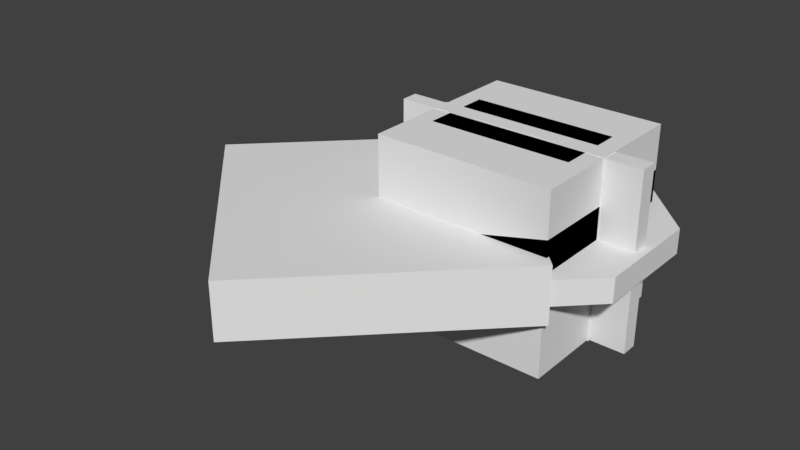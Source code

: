 # Source: architecture.blend  (saved by Blender 2.82.7; exported with 4.5.12 LTS)
import bpy
from mathutils import Matrix  # noqa: F401  (used for matrix-valued properties, if any)

bpy.ops.wm.read_factory_settings(use_empty=True)
scene = bpy.context.scene
scene.name = 'Scene'

# ---- collections
col_elements = bpy.data.collections.new('Elements'); scene.collection.children.link(col_elements)
col_utility = bpy.data.collections.new('Utility'); scene.collection.children.link(col_utility)
col_prototyping = bpy.data.collections.new('Prototyping'); scene.collection.children.link(col_prototyping)

# ---- images (referenced by path relative to the original .blend; pixels are not part of the script)
import os
ASSET_DIR = os.environ.get("B2B_ASSET_DIR", "")  # directory of the original .blend (textures are referenced by path, not embedded)
HERE = os.path.dirname(os.path.abspath(__file__))  # packed textures are extracted next to this script under _unpacked/

def load_image(name, relpath, width, height, colorspace="sRGB"):
    """Load a texture the original file referenced (path relative to the .blend, or extracted next to this script)."""
    p = next((c for c in (os.path.join(HERE, relpath), os.path.join(ASSET_DIR, relpath)) if relpath and os.path.exists(c)), "")
    if p:
        img = bpy.data.images.load(p, check_existing=True)
        img.name = name
    else:  # same state as the original file: an image datablock whose file is absent (Cycles renders it pink)
        img = bpy.data.images.new(name, width, height)
        img.source = "FILE"
        img.filepath = "//" + (relpath or name)
    img.colorspace_settings.name = colorspace
    return img
img_uv_checkers_png = load_image('uv-checkers.png', 'images/uv-checkers.png', 1024, 1024, 'sRGB')
img_uv_checkers_png_001 = load_image('uv-checkers.png.001', 'images/uv-checkers.png', 1024, 1024, 'sRGB')

# ---- materials (node trees are filled in below, after node groups)
mat_reference = bpy.data.materials.new('reference')
mat_reference.alpha_threshold = 0.0
mat_reference.roughness = 0.5
mat_reference_001 = bpy.data.materials.new('reference.001')
mat_reference_001.alpha_threshold = 0.0
mat_reference_001.roughness = 0.5

# ---- material node trees
mat_reference.use_nodes = True; mat_reference.node_tree.nodes.clear()
_N = mat_reference.node_tree.nodes; _L = mat_reference.node_tree.links
n0 = _N.new('ShaderNodeOutputMaterial'); n0.name = 'Material Output'; n0.location = (300, 300)
n1 = _N.new('ShaderNodeBsdfDiffuse'); n1.name = 'Diffuse BSDF'; n1.location = (10, 300)
n2 = _N.new('ShaderNodeTexImage'); n2.name = 'Image Texture'; n2.location = (517, 375)
n2.width = 140
n2.image = img_uv_checkers_png
_L.new(n1.outputs[0], n0.inputs[0])
n0.is_active_output = True
mat_reference_001.use_nodes = True; mat_reference_001.node_tree.nodes.clear()
_N = mat_reference_001.node_tree.nodes; _L = mat_reference_001.node_tree.links
n0 = _N.new('ShaderNodeOutputMaterial'); n0.name = 'Material Output'; n0.location = (300, 300)
n1 = _N.new('ShaderNodeBsdfDiffuse'); n1.name = 'Diffuse BSDF'; n1.location = (10, 300)
n2 = _N.new('ShaderNodeTexImage'); n2.name = 'Image Texture'; n2.location = (517, 375)
n2.width = 140
n2.image = img_uv_checkers_png_001
_L.new(n1.outputs[0], n0.inputs[0])
n0.is_active_output = True

# ---- world
world_world = bpy.data.worlds.new('World'); scene.world = world_world
world_world.color = (0.05088, 0.05088, 0.05088)
world_world.use_sun_shadow = False
world_world.sun_shadow_jitter_overblur = 0.0
world_world.cycles.sampling_method = 'MANUAL'

# ---- meshes
me_long_stair_step = bpy.data.meshes.new('long-stair-step')
me_long_stair_step.from_pydata([(2.537, -0.5, -0.4479), (2.537, -0.5, 0.4479), (-2.537, -0.5, -0.4479), (-2.537, -0.5, 0.4479), (2.537, 0.5, -0.4479), (2.537, 0.5, 0.4479), (-2.537, 0.5, -0.4479), (-2.537, 0.5, 0.4479)], [], [(0, 1, 3, 2), (2, 3, 7, 6), (6, 7, 5, 4), (4, 5, 1, 0), (2, 6, 4, 0), (7, 3, 1, 5)])
_uv = me_long_stair_step.uv_layers.new(name='UVMap')
_uv.uv.foreach_set('vector', [0.2504, -0.2422, 0.4994, -0.2422, 0.4994, 1.242, 0.2504, 1.242, 1.0, 0.7492, 0.751, 0.7492, 0.751, 0.2508, 1.0, 0.2508, 0.748, 1.242, 0.4991, 1.242, 0.4991, -0.2422, 0.748, -0.2422, 1.0, 0.7492, 0.751, 0.7492, 0.751, 0.2508, 1.0, 0.2508, 0.4962, -0.2441, 1.0, -0.2441, 1.0, 1.244, 0.4962, 1.244, 0.4962, 1.241, 1.0, 1.241, 1.0, -0.2412, 0.4962, -0.2412])
me_long_stair_step.materials.append(mat_reference)
me_long_stair_step.use_remesh_preserve_volume = False
me_long_stair_step.use_remesh_preserve_attributes = False
me_long_stair_step.use_mirror_vertex_groups = False
me_long_stair_step.update()
me_square_wall = bpy.data.meshes.new('square-wall')
me_square_wall.from_pydata([(4.985, 0.4836, 5.0), (4.985, -0.5018, 5.0), (4.985, 0.4573, -5.0), (4.985, -0.4908, -5.0), (-5.015, 0.4906, 5.0), (-5.015, -0.4777, 5.0), (-5.015, 0.4992, -5.0), (-5.015, -0.4862, -5.0)], [], [(0, 1, 3, 2), (7, 3, 1, 5), (6, 7, 5, 4), (2, 6, 4, 0), (7, 6, 2, 3), (1, 0, 4, 5)])
_uv = me_square_wall.uv_layers.new(name='UVMap')
_uv.uv.foreach_set('vector', [0.751, 0.0, 1.0, 0.0, 1.0, 1.0, 0.751, 1.0, 0.0, 0.0, 1.0, 0.0, 1.0, 1.0, 0.0, 1.0, 0.751, 0.0, 1.0, 0.0, 1.0, 1.0, 0.751, 1.0, 0.0, 0.0, 1.0, 0.0, 1.0, 1.0, 0.0, 1.0, 1.0, 1.0, 0.751, 1.0, 0.751, 0.0, 1.0, 0.0, 1.0, 1.0, 0.751, 1.0, 0.751, 0.0, 1.0, 0.0])
me_square_wall.materials.append(mat_reference)
me_square_wall.use_remesh_preserve_volume = False
me_square_wall.use_remesh_preserve_attributes = False
me_square_wall.use_mirror_vertex_groups = False
me_square_wall.update()
me_long_step = bpy.data.meshes.new('long-step')
me_long_step.from_pydata([(2.537, -1.0, -0.1788), (2.537, -1.0, 0.1788), (-2.537, -1.0, -0.1788), (-2.537, -1.0, 0.1788), (2.537, 1.0, -0.1788), (2.537, 1.0, 0.1788), (-2.537, 1.0, -0.1788), (-2.537, 1.0, 0.1788)], [], [(0, 1, 3, 2), (2, 3, 7, 6), (6, 7, 5, 4), (4, 5, 1, 0), (2, 6, 4, 0), (7, 3, 1, 5)])
_uv = me_long_step.uv_layers.new(name='UVMap')
_uv.uv.foreach_set('vector', [0.751, 0.0, 1.0, 0.0, 1.0, 1.0, 0.751, 1.0, 0.751, 0.2508, 1.0, 0.2508, 1.0, 0.7492, 0.751, 0.7492, 0.751, 0.0, 1.0, 0.0, 1.0, 1.0, 0.751, 1.0, 0.751, 0.2508, 1.0, 0.2508, 1.0, 0.7492, 0.751, 0.7492, 0.4962, 0.0, 1.0, 0.0, 1.0, 1.0, 0.4962, 1.0, 0.4962, 0.0, 1.0, 0.0, 1.0, 1.0, 0.4962, 1.0])
me_long_step.materials.append(mat_reference)
me_long_step.use_remesh_preserve_volume = False
me_long_step.use_remesh_preserve_attributes = False
me_long_step.use_mirror_vertex_groups = False
me_long_step.update()
me_floor_square = bpy.data.meshes.new('floor-square')
me_floor_square.from_pydata([(-5.0, -5.0, -1.0), (-5.0, -5.0, 5.96e-08), (-5.0, 5.0, -1.0), (-5.0, 5.0, 5.96e-08), (5.0, -5.0, -1.0), (5.0, -5.0, 5.96e-08), (5.0, 5.0, -1.0), (5.0, 5.0, 5.96e-08)], [], [(0, 1, 3, 2), (2, 3, 7, 6), (6, 7, 5, 4), (4, 5, 1, 0), (2, 6, 4, 0), (7, 3, 1, 5)])
_uv = me_floor_square.uv_layers.new(name='UVMap')
_uv.uv.foreach_set('vector', [0.751, 0.0, 1.0, 0.0, 1.0, 1.0, 0.751, 1.0, 0.751, 0.0, 1.0, 0.0, 1.0, 1.0, 0.751, 1.0, 0.751, 0.0, 1.0, 0.0, 1.0, 1.0, 0.751, 1.0, 0.751, 0.0, 1.0, 0.0, 1.0, 1.0, 0.751, 1.0, 0.0, 0.0, 1.0, 0.0, 1.0, 1.0, 0.0, 1.0, 0.0, 0.0, 1.0, 0.0, 1.0, 1.0, 0.0, 1.0])
me_floor_square.materials.append(mat_reference)
me_floor_square.use_remesh_preserve_volume = False
me_floor_square.use_remesh_preserve_attributes = False
me_floor_square.use_mirror_vertex_groups = False
me_floor_square.update()
me_half_circle_floor = bpy.data.meshes.new('half-circle-floor')
me_half_circle_floor.from_pydata([(3.124, 7.542, -0.6953), (3.124, 7.542, 0.7012), (7.542, 3.124, -0.6953), (7.542, 3.124, 0.7012), (7.542, -3.124, -0.6953), (7.542, -3.124, 0.7012), (3.124, -7.542, -0.6953), (3.124, -7.542, 0.7012), (0.0, 7.542, -0.6953), (0.0, 7.542, 0.7012), (-0.01715, -7.542, -0.6953), (-0.01715, -7.542, 0.7012)], [], [(8, 9, 1, 0), (0, 1, 3, 2), (2, 3, 5, 4), (4, 5, 7, 6), (6, 7, 11, 10), (11, 9, 8, 10), (11, 7, 5, 9), (10, 8, 4, 6), (8, 0, 2, 4), (5, 3, 1, 9)])
_uv = me_half_circle_floor.uv_layers.new(name='UVMap')
_uv.uv.foreach_set('vector', [0.5, 0.7448, 0.5, 1.009, 9.453e-05, 1.009, 9.453e-05, 0.7448, 0.9999, 0.7448, 0.9999, 1.009, 9.453e-05, 1.009, 9.471e-05, 0.7448, 0.9999, 0.7448, 0.9999, 1.009, 9.453e-05, 1.009, 9.459e-05, 0.7448, 0.9999, 0.7448, 0.9999, 1.009, 9.453e-05, 1.009, 9.471e-05, 0.7448, 0.9999, 0.7448, 0.9999, 1.009, 0.5, 1.009, 0.5, 0.7448, -4.053e-06, 0.502, 0.9999, 0.5013, 1.0, 0.5939, 6.521e-05, 0.5946, 0.0001, 0.5, 0.0001001, 0.2929, 0.2929, 9.998e-05, 0.9999, 0.5, 0.0001, 0.5, 0.9999, 0.5, 0.2929, 0.9999, 9.998e-05, 0.7071, 0.9999, 0.5, 0.9999, 0.7071, 0.7071, 0.9999, 0.2929, 0.9999, 0.2929, 9.998e-05, 0.7071, 0.0001001, 0.9999, 0.2929, 0.9999, 0.5])
me_half_circle_floor.materials.append(mat_reference)
me_half_circle_floor.use_remesh_preserve_volume = False
me_half_circle_floor.use_remesh_preserve_attributes = False
me_half_circle_floor.use_mirror_vertex_groups = False
me_half_circle_floor.update()
me_filler_column = bpy.data.meshes.new('filler-column')
me_filler_column.from_pydata([(2.425e-08, 0.9551, -2.054), (2.425e-08, 0.9551, 2.054), (0.3655, 0.8824, -2.054), (0.3655, 0.8824, 2.054), (0.6754, 0.6754, -2.054), (0.6754, 0.6754, 2.054), (0.8824, 0.3655, -2.054), (0.8824, 0.3655, 2.054), (0.9551, -5.047e-08, -2.054), (0.9551, -5.047e-08, 2.054), (0.8824, -0.3655, -2.054), (0.8824, -0.3655, 2.054), (0.6754, -0.6754, -2.054), (0.6754, -0.6754, 2.054), (0.3655, -0.8824, -2.054), (0.3655, -0.8824, 2.054), (1.685e-07, -0.9551, -2.054), (1.685e-07, -0.9551, 2.054), (-0.3655, -0.8824, -2.054), (-0.3655, -0.8824, 2.054), (-0.6754, -0.6754, -2.054), (-0.6754, -0.6754, 2.054), (-0.8824, -0.3655, -2.054), (-0.8824, -0.3655, 2.054), (-0.9551, 2.673e-09, -2.054), (-0.9551, 2.673e-09, 2.054), (-0.8824, 0.3655, -2.054), (-0.8824, 0.3655, 2.054), (-0.6754, 0.6754, -2.054), (-0.6754, 0.6754, 2.054), (-0.3655, 0.8824, -2.054), (-0.3655, 0.8824, 2.054)], [], [(0, 1, 3, 2), (2, 3, 5, 4), (4, 5, 7, 6), (6, 7, 9, 8), (8, 9, 11, 10), (10, 11, 13, 12), (12, 13, 15, 14), (14, 15, 17, 16), (16, 17, 19, 18), (18, 19, 21, 20), (20, 21, 23, 22), (22, 23, 25, 24), (24, 25, 27, 26), (26, 27, 29, 28), (21, 13, 5), (28, 29, 31, 30), (30, 31, 1, 0), (30, 6, 14), (5, 3, 29), (3, 1, 29), (1, 31, 29), (29, 27, 25), (25, 23, 21), (21, 19, 13), (19, 17, 13), (17, 15, 13), (13, 11, 9), (9, 7, 5), (29, 25, 5), (25, 21, 5), (13, 9, 5), (30, 0, 2), (2, 4, 30), (4, 6, 30), (6, 8, 14), (8, 10, 14), (10, 12, 14), (14, 16, 18), (18, 20, 22), (22, 24, 26), (26, 28, 22), (28, 30, 22), (14, 18, 30), (18, 22, 30)])
_uv = me_filler_column.uv_layers.new(name='UVMap')
_uv.uv.foreach_set('vector', [2.002, 0.25, 2.002, 1.25, 1.877, 1.25, 1.877, 0.25, 1.877, 0.25, 1.877, 1.25, 1.752, 1.25, 1.752, 0.25, 1.752, 0.25, 1.752, 1.25, 1.627, 1.25, 1.627, 0.25, 1.627, 0.25, 1.627, 1.25, 1.502, 1.25, 1.502, 0.25, 1.502, 0.25, 1.502, 1.25, 1.377, 1.25, 1.377, 0.25, 1.377, 0.25, 1.377, 1.25, 1.252, 1.25, 1.252, 0.25, 1.252, 0.25, 1.252, 1.25, 1.127, 1.25, 1.127, 0.25, 1.127, 0.25, 1.127, 1.25, 1.002, 1.25, 1.002, 0.25, 1.002, 0.25, 1.002, 1.25, 0.8766, 1.25, 0.8766, 0.25, 0.8766, 0.25, 0.8766, 1.25, 0.7516, 1.25, 0.7516, 0.25, 0.7516, 0.25, 0.7516, 1.25, 0.6266, 1.25, 0.6266, 0.25, 0.6266, 0.25, 0.6266, 1.25, 0.5016, 1.25, 0.5016, 0.25, 0.5016, 0.25, 0.5016, 1.25, 0.3766, 1.25, 0.3766, 0.25, 0.3766, 0.25, 0.3766, 1.25, 0.2516, 1.25, 0.2516, 0.25, 0.08029, 0.08029, 0.4197, 0.08029, 0.4197, 0.4197, 0.2516, 0.25, 0.2516, 1.25, 0.1266, 1.25, 0.1266, 0.25, 0.1266, 0.25, 0.1266, 1.25, 0.001619, 1.25, 0.001619, 0.25, 0.6582, 0.4717, 0.9717, 0.3418, 0.8418, 0.02827, 0.4197, 0.4197, 0.3418, 0.4717, 0.08029, 0.4197, 0.3418, 0.4717, 0.25, 0.49, 0.08029, 0.4197, 0.25, 0.49, 0.1582, 0.4717, 0.08029, 0.4197, 0.08029, 0.4197, 0.02827, 0.3418, 0.01, 0.25, 0.01, 0.25, 0.02827, 0.1582, 0.08029, 0.08029, 0.08029, 0.08029, 0.1582, 0.02827, 0.4197, 0.08029, 0.1582, 0.02827, 0.25, 0.01, 0.4197, 0.08029, 0.25, 0.01, 0.3418, 0.02827, 0.4197, 0.08029, 0.4197, 0.08029, 0.4717, 0.1582, 0.49, 0.25, 0.49, 0.25, 0.4717, 0.3418, 0.4197, 0.4197, 0.08029, 0.4197, 0.01, 0.25, 0.4197, 0.4197, 0.01, 0.25, 0.08029, 0.08029, 0.4197, 0.4197, 0.4197, 0.08029, 0.49, 0.25, 0.4197, 0.4197, 0.6582, 0.4717, 0.75, 0.49, 0.8418, 0.4717, 0.8418, 0.4717, 0.9197, 0.4197, 0.6582, 0.4717, 0.9197, 0.4197, 0.9717, 0.3418, 0.6582, 0.4717, 0.9717, 0.3418, 0.99, 0.25, 0.8418, 0.02827, 0.99, 0.25, 0.9717, 0.1582, 0.8418, 0.02827, 0.9717, 0.1582, 0.9197, 0.08029, 0.8418, 0.02827, 0.8418, 0.02827, 0.75, 0.01, 0.6582, 0.02827, 0.6582, 0.02827, 0.5803, 0.08029, 0.5283, 0.1582, 0.5283, 0.1582, 0.51, 0.25, 0.5283, 0.3418, 0.5283, 0.3418, 0.5803, 0.4197, 0.5283, 0.1582, 0.5803, 0.4197, 0.6582, 0.4717, 0.5283, 0.1582, 0.8418, 0.02827, 0.6582, 0.02827, 0.6582, 0.4717, 0.6582, 0.02827, 0.5283, 0.1582, 0.6582, 0.4717])
me_filler_column.materials.append(mat_reference)
me_filler_column.use_remesh_preserve_volume = False
me_filler_column.use_remesh_preserve_attributes = False
me_filler_column.use_mirror_vertex_groups = False
me_filler_column.update()
me_circle_floor = bpy.data.meshes.new('circle-floor')
me_circle_floor.from_pydata([(2.071, 5.0, -0.4979), (2.071, 5.0, 0.5021), (5.0, 2.071, -0.4979), (5.0, 2.071, 0.5021), (5.0, -2.071, -0.4979), (5.0, -2.071, 0.5021), (2.071, -5.0, -0.4979), (2.071, -5.0, 0.5021), (-2.071, -5.0, -0.4979), (-2.071, -5.0, 0.5021), (-5.0, -2.071, -0.4979), (-5.0, -2.071, 0.5021), (-5.0, 2.071, -0.4979), (-5.0, 2.071, 0.5021), (-2.071, 5.0, -0.4979), (-2.071, 5.0, 0.5021)], [], [(0, 1, 3, 2), (2, 3, 5, 4), (4, 5, 7, 6), (6, 7, 9, 8), (8, 9, 11, 10), (10, 11, 13, 12), (13, 9, 5), (12, 13, 15, 14), (14, 15, 1, 0), (10, 12, 14), (5, 3, 13), (3, 1, 13), (1, 15, 13), (13, 11, 9), (9, 7, 5), (14, 0, 2), (2, 4, 14), (4, 6, 14), (6, 8, 14), (8, 10, 14)])
_uv = me_circle_floor.uv_layers.new(name='UVMap')
_uv.uv.foreach_set('vector', [0.9999, 0.7448, 0.9999, 1.009, 9.459e-05, 1.009, 9.471e-05, 0.7448, 0.9999, 0.7448, 0.9999, 1.009, 9.453e-05, 1.009, 9.453e-05, 0.7448, 0.9999, 0.7448, 0.9999, 1.009, 9.453e-05, 1.009, 9.471e-05, 0.7448, 0.9999, 0.7448, 0.9999, 1.009, 9.453e-05, 1.009, 9.459e-05, 0.7448, 0.9999, 0.7448, 0.9999, 1.009, 9.453e-05, 1.009, 9.471e-05, 0.7448, 0.9999, 0.7448, 0.9999, 1.009, 9.453e-05, 1.009, 9.465e-05, 0.7448, 9.998e-05, 0.7071, 0.2929, 9.998e-05, 0.9999, 0.2929, 0.9999, 0.7448, 0.9999, 1.009, 9.459e-05, 1.009, 9.465e-05, 0.7448, 0.9999, 0.7448, 0.9999, 1.009, 9.465e-05, 1.009, 9.471e-05, 0.7448, 9.998e-05, 0.7071, 0.0001001, 0.2929, 0.2929, 9.998e-05, 0.9999, 0.2929, 0.9999, 0.7071, 9.998e-05, 0.7071, 0.9999, 0.7071, 0.7071, 0.9999, 9.998e-05, 0.7071, 0.7071, 0.9999, 0.2929, 0.9999, 9.998e-05, 0.7071, 9.998e-05, 0.7071, 0.0001001, 0.2929, 0.2929, 9.998e-05, 0.2929, 9.998e-05, 0.7071, 0.0001001, 0.9999, 0.2929, 0.2929, 9.998e-05, 0.7071, 0.0001001, 0.9999, 0.2929, 0.9999, 0.2929, 0.9999, 0.7071, 0.2929, 9.998e-05, 0.9999, 0.7071, 0.7071, 0.9999, 0.2929, 9.998e-05, 0.7071, 0.9999, 0.2929, 0.9999, 0.2929, 9.998e-05, 0.2929, 0.9999, 9.998e-05, 0.7071, 0.2929, 9.998e-05])
me_circle_floor.materials.append(mat_reference_001)
me_circle_floor.use_remesh_preserve_volume = False
me_circle_floor.use_remesh_preserve_attributes = False
me_circle_floor.use_mirror_vertex_groups = False
me_circle_floor.update()
me_curving_stair_step = bpy.data.meshes.new('curving-stair-step')
me_curving_stair_step.from_pydata([(-2.062, 0.2385, -0.2418), (-2.062, 0.2385, 0.2418), (2.062, 0.974, -0.2418), (2.062, 0.974, 0.2418), (-2.062, -0.2385, -0.2418), (-2.062, -0.2385, 0.2418), (2.062, -0.974, -0.2418), (2.062, -0.974, 0.2418), (2.062, 3.576e-07, -0.2418), (2.062, 2.98e-07, 0.2418), (-2.062, -2.533e-07, -0.2418), (-2.062, -2.533e-07, 0.2418), (2.438, 3.576e-07, -0.2418), (2.438, 2.98e-07, 0.2418)], [], [(0, 1, 3, 2), (6, 7, 5, 4), (10, 11, 1, 0), (8, 6, 4, 10), (9, 3, 1, 11), (7, 9, 11, 5), (2, 8, 10, 0), (4, 5, 11, 10), (9, 7, 13), (12, 13, 7, 6), (2, 3, 13, 12), (6, 8, 12), (8, 2, 12), (3, 9, 13)])
_uv = me_curving_stair_step.uv_layers.new(name='UVMap')
_uv.uv.foreach_set('vector', [0.2504, -0.2422, 0.4994, -0.2422, 0.4994, 1.242, 0.2504, 1.242, 0.748, 1.242, 0.4991, 1.242, 0.4991, -0.2422, 0.748, -0.2422, 1.0, 0.5, 0.751, 0.5, 0.751, 0.2508, 1.0, 0.2508, 0.9999, 0.192, 0.9999, 0.3839, 6.195e-05, 0.239, 6.195e-05, 0.192, 0.9999, 0.192, 0.9999, 0.3839, 6.195e-05, 0.239, 6.195e-05, 0.192, 0.9999, 6.195e-05, 0.9999, 0.192, 6.195e-05, 0.192, 6.195e-05, 0.145, 0.9999, 6.195e-05, 0.9999, 0.192, 6.195e-05, 0.192, 6.195e-05, 0.145, 1.0, 0.7492, 0.751, 0.7492, 0.751, 0.5, 1.0, 0.5, 1.006, 0.2448, 1.004, 0.006034, 1.167, 0.2434, 1.0, 0.5, 0.751, 0.5, 0.751, 0.2508, 1.0, 0.2508, 1.0, 0.7492, 0.751, 0.7492, 0.751, 0.5, 1.0, 0.5, 1.004, 0.3936, 1.004, 0.1889, 1.142, 0.1889, 1.006, 0.2069, 1.006, 0.01152, 1.138, 0.2069, 1.005, 0.4146, 1.005, 0.1758, 1.166, 0.1756])
me_curving_stair_step.materials.append(mat_reference)
me_curving_stair_step.use_remesh_preserve_volume = False
me_curving_stair_step.use_remesh_preserve_attributes = False
me_curving_stair_step.use_mirror_vertex_groups = False
me_curving_stair_step.update()
me_half_square_floor = bpy.data.meshes.new('half-square-floor')
me_half_square_floor.from_pydata([(0.0, -5.0, -0.5005), (0.0, -5.0, 0.5005), (0.0, 5.0, -0.5005), (0.0, 5.0, 0.5005), (5.0, -5.0, -0.5005), (5.0, -5.0, 0.5005), (5.0, 5.0, -0.5005), (5.0, 5.0, 0.5005)], [], [(0, 1, 3, 2), (2, 3, 7, 6), (6, 7, 5, 4), (2, 6, 4, 0), (4, 5, 1, 0), (7, 3, 1, 5)])
_uv = me_half_square_floor.uv_layers.new(name='UVMap')
_uv.uv.foreach_set('vector', [0.751, 0.0, 1.0, 0.0, 1.0, 1.0, 0.751, 1.0, 0.751, 0.5, 1.0, 0.5, 1.0, 1.0, 0.751, 1.0, 0.751, 0.0, 1.0, 0.0, 1.0, 1.0, 0.751, 1.0, 0.5, 0.0, 1.0, 0.0, 1.0, 1.0, 0.5, 1.0, 0.751, 0.0, 1.0, 0.0, 1.0, 0.5, 0.751, 0.5, 0.0, 0.0, 0.5, 0.0, 0.5, 1.0, 0.0, 1.0])
me_half_square_floor.materials.append(mat_reference)
me_half_square_floor.use_remesh_preserve_volume = False
me_half_square_floor.use_remesh_preserve_attributes = False
me_half_square_floor.use_mirror_vertex_groups = False
me_half_square_floor.update()
me_square_wall_doorway = bpy.data.meshes.new('square-wall-doorway')
me_square_wall_doorway.from_pydata([(4.98, 0.4831, 4.995), (4.98, -0.5013, 4.995), (4.98, 0.4569, -4.995), (4.98, -0.4903, -4.995), (-5.01, 0.4901, 4.995), (-5.01, -0.4772, 4.995), (-5.01, 0.4987, -4.995), (-5.01, -0.4858, -4.995)], [], [(0, 1, 3, 2), (7, 3, 1, 5), (6, 7, 5, 4), (2, 6, 4, 0), (7, 6, 2, 3), (1, 0, 4, 5)])
_uv = me_square_wall_doorway.uv_layers.new(name='UVMap')
_uv.uv.foreach_set('vector', [0.751, 0.0, 1.0, 0.0, 1.0, 1.0, 0.751, 1.0, 0.0, 0.0, 1.0, 0.0, 1.0, 1.0, 0.0, 1.0, 0.751, 0.0, 1.0, 0.0, 1.0, 1.0, 0.751, 1.0, 0.0, 0.0, 1.0, 0.0, 1.0, 1.0, 0.0, 1.0, 1.0, 1.0, 0.751, 1.0, 0.751, 0.0, 1.0, 0.0, 1.0, 1.0, 0.751, 1.0, 0.751, 0.0, 1.0, 0.0])
me_square_wall_doorway.materials.append(mat_reference)
me_square_wall_doorway.use_remesh_preserve_volume = False
me_square_wall_doorway.use_remesh_preserve_attributes = False
me_square_wall_doorway.use_mirror_vertex_groups = False
me_square_wall_doorway.update()
me_cube = bpy.data.meshes.new('Cube')
me_cube.from_pydata([(-1.0, -1.0, -1.0), (-1.0, -1.0, 1.0), (-1.0, 1.0, -1.0), (-1.0, 1.0, 1.0), (1.0, -1.0, -1.0), (1.0, -1.0, 1.0), (1.0, 1.0, -1.0), (1.0, 1.0, 1.0)], [], [(0, 1, 3, 2), (2, 3, 7, 6), (6, 7, 5, 4), (4, 5, 1, 0), (2, 6, 4, 0), (7, 3, 1, 5)])
_uv = me_cube.uv_layers.new(name='UVMap')
_uv.uv.foreach_set('vector', [0.375, 0.0, 0.625, 0.0, 0.625, 0.25, 0.375, 0.25, 0.375, 0.25, 0.625, 0.25, 0.625, 0.5, 0.375, 0.5, 0.375, 0.5, 0.625, 0.5, 0.625, 0.75, 0.375, 0.75, 0.375, 0.75, 0.625, 0.75, 0.625, 1.0, 0.375, 1.0, 0.125, 0.5, 0.375, 0.5, 0.375, 0.75, 0.125, 0.75, 0.625, 0.5, 0.875, 0.5, 0.875, 0.75, 0.625, 0.75])
me_cube.use_remesh_preserve_volume = False
me_cube.use_remesh_preserve_attributes = False
me_cube.use_mirror_vertex_groups = False
me_cube.update()
me_cube_001 = bpy.data.meshes.new('Cube.001')
me_cube_001.from_pydata([(-1.641, -0.5312, -5.054), (-1.641, -0.5312, 5.054), (-1.641, 0.5312, -5.054), (-1.641, 0.5312, 5.054), (1.641, -0.5312, -5.054), (1.641, -0.5312, 5.054), (1.641, 0.5312, -5.054), (1.641, 0.5312, 5.054)], [], [(0, 1, 3, 2), (2, 3, 7, 6), (6, 7, 5, 4), (4, 5, 1, 0), (2, 6, 4, 0), (7, 3, 1, 5)])
_uv = me_cube_001.uv_layers.new(name='UVMap')
_uv.uv.foreach_set('vector', [0.375, 0.0, 0.625, 0.0, 0.625, 0.25, 0.375, 0.25, 0.375, 0.25, 0.625, 0.25, 0.625, 0.5, 0.375, 0.5, 0.375, 0.5, 0.625, 0.5, 0.625, 0.75, 0.375, 0.75, 0.375, 0.75, 0.625, 0.75, 0.625, 1.0, 0.375, 1.0, 0.125, 0.5, 0.375, 0.5, 0.375, 0.75, 0.125, 0.75, 0.625, 0.5, 0.875, 0.5, 0.875, 0.75, 0.625, 0.75])
me_cube_001.use_remesh_preserve_volume = False
me_cube_001.use_remesh_preserve_attributes = False
me_cube_001.use_mirror_vertex_groups = False
me_cube_001.update()
me_cube_002 = bpy.data.meshes.new('Cube.002')
me_cube_002.from_pydata([(-1.602, -0.5312, -5.054), (-1.602, -0.5312, 5.054), (-1.602, 0.5312, -5.054), (-1.602, 0.5312, 5.054), (1.602, -0.5312, -5.054), (1.602, -0.5312, 5.054), (1.602, 0.5312, -5.054), (1.602, 0.5312, 5.054)], [], [(0, 1, 3, 2), (2, 3, 7, 6), (6, 7, 5, 4), (4, 5, 1, 0), (2, 6, 4, 0), (7, 3, 1, 5)])
_uv = me_cube_002.uv_layers.new(name='UVMap')
_uv.uv.foreach_set('vector', [0.375, 0.0, 0.625, 0.0, 0.625, 0.25, 0.375, 0.25, 0.375, 0.25, 0.625, 0.25, 0.625, 0.5, 0.375, 0.5, 0.375, 0.5, 0.625, 0.5, 0.625, 0.75, 0.375, 0.75, 0.375, 0.75, 0.625, 0.75, 0.625, 1.0, 0.375, 1.0, 0.125, 0.5, 0.375, 0.5, 0.375, 0.75, 0.125, 0.75, 0.625, 0.5, 0.875, 0.5, 0.875, 0.75, 0.625, 0.75])
me_cube_002.use_remesh_preserve_volume = False
me_cube_002.use_remesh_preserve_attributes = False
me_cube_002.use_mirror_vertex_groups = False
me_cube_002.update()
me_cube_003 = bpy.data.meshes.new('Cube.003')
me_cube_003.from_pydata([(-1.788, -0.5312, -0.5352), (-1.788, -0.5312, 5.054), (-1.788, 0.5312, -0.5352), (-1.788, 0.5312, 5.054), (1.788, -0.5312, -0.5352), (1.788, -0.5312, 5.054), (1.788, 0.5312, -0.5352), (1.788, 0.5312, 5.054)], [], [(0, 1, 3, 2), (2, 3, 7, 6), (6, 7, 5, 4), (4, 5, 1, 0), (2, 6, 4, 0), (7, 3, 1, 5)])
_uv = me_cube_003.uv_layers.new(name='UVMap')
_uv.uv.foreach_set('vector', [0.375, 0.0, 0.625, 0.0, 0.625, 0.25, 0.375, 0.25, 0.375, 0.25, 0.625, 0.25, 0.625, 0.5, 0.375, 0.5, 0.375, 0.5, 0.625, 0.5, 0.625, 0.75, 0.375, 0.75, 0.375, 0.75, 0.625, 0.75, 0.625, 1.0, 0.375, 1.0, 0.125, 0.5, 0.375, 0.5, 0.375, 0.75, 0.125, 0.75, 0.625, 0.5, 0.875, 0.5, 0.875, 0.75, 0.625, 0.75])
me_cube_003.use_remesh_preserve_volume = False
me_cube_003.use_remesh_preserve_attributes = False
me_cube_003.use_mirror_vertex_groups = False
me_cube_003.update()
me_square_wall_window = bpy.data.meshes.new('square-wall-window')
me_square_wall_window.from_pydata([(4.985, 0.4836, 5.0), (4.985, -0.5018, 5.0), (4.985, 0.4573, -5.0), (4.985, -0.4908, -5.0), (-5.015, 0.4906, 5.0), (-5.015, -0.4777, 5.0), (-5.015, 0.4992, -5.0), (-5.015, -0.4862, -5.0)], [], [(0, 1, 3, 2), (7, 3, 1, 5), (6, 7, 5, 4), (2, 6, 4, 0), (7, 6, 2, 3), (1, 0, 4, 5)])
_uv = me_square_wall_window.uv_layers.new(name='UVMap')
_uv.uv.foreach_set('vector', [0.751, 0.0, 1.0, 0.0, 1.0, 1.0, 0.751, 1.0, 0.0, 0.0, 1.0, 0.0, 1.0, 1.0, 0.0, 1.0, 0.751, 0.0, 1.0, 0.0, 1.0, 1.0, 0.751, 1.0, 0.0, 0.0, 1.0, 0.0, 1.0, 1.0, 0.0, 1.0, 1.0, 1.0, 0.751, 1.0, 0.751, 0.0, 1.0, 0.0, 1.0, 1.0, 0.751, 1.0, 0.751, 0.0, 1.0, 0.0])
me_square_wall_window.materials.append(mat_reference)
me_square_wall_window.use_remesh_preserve_volume = False
me_square_wall_window.use_remesh_preserve_attributes = False
me_square_wall_window.use_mirror_vertex_groups = False
me_square_wall_window.update()
me_cube_004 = bpy.data.meshes.new('Cube.004')
me_cube_004.from_pydata([(-0.6546, -1.0, -1.156), (-0.6137, -1.0, 0.5333), (-0.6546, 1.0, -1.156), (-0.6137, 1.0, 0.5333), (0.6644, -1.0, -1.328), (0.3646, -1.0, 0.9672), (0.6644, 1.0, -1.328), (0.3646, 1.0, 0.9672)], [], [(0, 1, 3, 2), (2, 3, 7, 6), (6, 7, 5, 4), (4, 5, 1, 0), (2, 6, 4, 0), (7, 3, 1, 5)])
_uv = me_cube_004.uv_layers.new(name='UVMap')
_uv.uv.foreach_set('vector', [0.375, 0.0, 0.625, 0.0, 0.625, 0.25, 0.375, 0.25, 0.375, 0.25, 0.625, 0.25, 0.625, 0.5, 0.375, 0.5, 0.375, 0.5, 0.625, 0.5, 0.625, 0.75, 0.375, 0.75, 0.375, 0.75, 0.625, 0.75, 0.625, 1.0, 0.375, 1.0, 0.125, 0.5, 0.375, 0.5, 0.375, 0.75, 0.125, 0.75, 0.625, 0.5, 0.875, 0.5, 0.875, 0.75, 0.625, 0.75])
me_cube_004.use_remesh_preserve_volume = False
me_cube_004.use_remesh_preserve_attributes = False
me_cube_004.use_mirror_vertex_groups = False
me_cube_004.update()
me_diagonal_wall = bpy.data.meshes.new('diagonal-wall')
me_diagonal_wall.from_pydata([(7.079, 0.4836, 5.0), (7.079, -0.5018, 5.0), (7.079, 0.4573, -5.0), (7.079, -0.4908, -5.0), (-7.121, 0.4906, 5.0), (-7.121, -0.4777, 5.0), (-7.121, 0.4992, -5.0), (-7.121, -0.4862, -5.0)], [], [(0, 1, 3, 2), (7, 3, 1, 5), (6, 7, 5, 4), (2, 6, 4, 0), (7, 6, 2, 3), (1, 0, 4, 5)])
_uv = me_diagonal_wall.uv_layers.new(name='UVMap')
_uv.uv.foreach_set('vector', [0.751, 0.0, 1.0, 0.0, 1.0, 1.0, 0.751, 1.0, 0.0, 0.0, 1.0, 0.0, 1.0, 1.0, 0.0, 1.0, 0.751, 0.0, 1.0, 0.0, 1.0, 1.0, 0.751, 1.0, 0.0, 0.0, 1.0, 0.0, 1.0, 1.0, 0.0, 1.0, 1.0, 1.0, 0.751, 1.0, 0.751, 0.0, 1.0, 0.0, 1.0, 1.0, 0.751, 1.0, 0.751, 0.0, 1.0, 0.0])
me_diagonal_wall.materials.append(mat_reference)
me_diagonal_wall.use_remesh_preserve_volume = False
me_diagonal_wall.use_remesh_preserve_attributes = False
me_diagonal_wall.use_mirror_vertex_groups = False
me_diagonal_wall.update()
me_quarter_slope_old = bpy.data.meshes.new('quarter-slope-old')
me_quarter_slope_old.from_pydata([(-5.295, 5.0, -0.5), (-5.037, 5.0, 0.5), (5.037, 5.0, -0.5), (5.295, 5.0, 0.5), (-5.295, -5.0, -0.5), (-5.037, -5.0, 0.5), (5.037, -5.0, -0.5), (5.295, -5.0, 0.5)], [], [(0, 1, 3, 2), (2, 3, 7, 6), (6, 7, 5, 4), (4, 5, 1, 0), (2, 6, 4, 0), (7, 3, 1, 5)])
_uv = me_quarter_slope_old.uv_layers.new(name='UVMap')
_uv.uv.foreach_set('vector', [0.751, 0.0, 1.0, 0.0, 1.0, 1.0, 0.751, 1.0, 0.751, 0.0, 1.0, 0.0, 1.0, 1.0, 0.751, 1.0, 0.751, 0.0, 1.0, 0.0, 1.0, 1.0, 0.751, 1.0, 0.751, 0.0, 1.0, 0.0, 1.0, 1.0, 0.751, 1.0, 0.0, 0.0, 1.0, 0.0, 1.0, 1.0, 0.0, 1.0, 0.0, 0.0, 1.0, 0.0, 1.0, 1.0, 0.0, 1.0])
me_quarter_slope_old.materials.append(mat_reference)
me_quarter_slope_old.use_remesh_preserve_volume = False
me_quarter_slope_old.use_remesh_preserve_attributes = False
me_quarter_slope_old.use_mirror_vertex_groups = False
me_quarter_slope_old.update()
me_square_wall_half_height = bpy.data.meshes.new('square-wall-half-height')
me_square_wall_half_height.from_pydata([(-5.015, -0.482, 9.537e-07), (-5.015, 0.4949, 4.768e-07), (4.985, 0.4573, -5.0), (4.985, -0.4908, -5.0), (4.985, -0.4963, -4.768e-07), (4.985, 0.4705, -4.768e-07), (-5.015, 0.4992, -5.0), (-5.015, -0.4862, -5.0)], [], [(5, 4, 3, 2), (7, 6, 2, 3), (1, 0, 4, 5), (2, 6, 1, 5), (6, 7, 0, 1), (7, 3, 4, 0)])
_uv = me_square_wall_half_height.uv_layers.new(name='UVMap')
_uv.uv.foreach_set('vector', [0.751, 0.5, 1.0, 0.5, 1.0, 1.0, 0.751, 1.0, 1.0, 1.0, 0.751, 1.0, 0.751, 0.0, 1.0, 0.0, 1.0, 1.0, 0.751, 1.0, 0.751, 0.0, 1.0, 0.0, 0.0, 0.0, 1.0, 0.0, 1.0, 0.5, 0.0, 0.5, 0.751, 0.0, 1.0, 0.0, 1.0, 0.5, 0.751, 0.5, 0.0, 0.0, 1.0, 0.0, 1.0, 0.5, 0.0, 0.5])
me_square_wall_half_height.materials.append(mat_reference)
me_square_wall_half_height.use_remesh_preserve_volume = False
me_square_wall_half_height.use_remesh_preserve_attributes = False
me_square_wall_half_height.use_mirror_vertex_groups = False
me_square_wall_half_height.update()
me_large_brick = bpy.data.meshes.new('large-brick')
me_large_brick.from_pydata([(4.985, 2.303, -5.0), (4.985, -2.437, -5.0), (-5.015, 2.513, -5.0), (-5.015, -2.414, -5.0), (4.985, 2.369, -4.768e-07), (4.985, -2.465, -4.768e-07), (-5.015, 2.491, 4.768e-07), (-5.015, -2.393, 9.537e-07)], [], [(4, 5, 1, 0), (5, 4, 6, 7), (3, 2, 0, 1), (0, 2, 6, 4), (2, 3, 7, 6), (3, 1, 5, 7)])
_uv = me_large_brick.uv_layers.new(name='UVMap')
_uv.uv.foreach_set('vector', [0.4873, 0.75, 0.003937, 0.75, 0.006696, 0.25, 0.4808, 0.25, 0.75, 0.2539, 0.75, 0.7373, -0.25, 0.7495, -0.25, 0.2611, -0.25, 0.259, -0.25, 0.7517, 0.75, 0.7308, 0.75, 0.2567, 0.0, 0.0, 1.0, 0.0, 1.0, 0.5, 0.0, 0.5, 0.5017, 0.25, 0.008969, 0.25, 0.01111, 0.75, 0.4995, 0.75, 0.0, 0.0, 1.0, 0.0, 1.0, 0.5, 0.0, 0.5])
me_large_brick.materials.append(mat_reference)
me_large_brick.use_remesh_preserve_volume = False
me_large_brick.use_remesh_preserve_attributes = False
me_large_brick.use_mirror_vertex_groups = False
me_large_brick.update()
me_square_wall_quarter_height_001 = bpy.data.meshes.new('square-wall-quarter-height.001')
me_square_wall_quarter_height_001.from_pydata([(4.985, 0.4639, -2.5), (4.985, -0.4936, -2.5), (4.985, 0.4573, -5.0), (4.985, -0.4908, -5.0), (-5.015, 0.497, -2.5), (-5.015, -0.4841, -2.5), (-5.015, 0.4992, -5.0), (-5.015, -0.4862, -5.0)], [], [(0, 1, 3, 2), (7, 6, 2, 3), (1, 0, 4, 5), (7, 3, 1, 5), (6, 7, 5, 4), (2, 6, 4, 0)])
_uv = me_square_wall_quarter_height_001.uv_layers.new(name='UVMap')
_uv.uv.foreach_set('vector', [0.751, 0.75, 1.0, 0.75, 1.0, 1.0, 0.751, 1.0, 1.0, 1.0, 0.751, 1.0, 0.751, 0.0, 1.0, 0.0, 1.0, 1.0, 0.751, 1.0, 0.751, 0.0, 1.0, 0.0, 0.0, 0.0, 1.0, 0.0, 1.0, 0.25, 0.0, 0.25, 0.751, 0.0, 1.0, 0.0, 1.0, 0.25, 0.751, 0.25, 0.0, 0.0, 1.0, 0.0, 1.0, 0.25, 0.0, 0.25])
me_square_wall_quarter_height_001.materials.append(mat_reference)
me_square_wall_quarter_height_001.use_remesh_preserve_volume = False
me_square_wall_quarter_height_001.use_remesh_preserve_attributes = False
me_square_wall_quarter_height_001.use_mirror_vertex_groups = False
me_square_wall_quarter_height_001.update()
me_square_wall_quarter_slope_001 = bpy.data.meshes.new('square-wall-quarter-slope.001')
me_square_wall_quarter_slope_001.from_pydata([(4.985, 0.4639, -2.5), (4.985, -0.4936, -2.5), (4.985, 0.4573, -5.0), (4.985, -0.4908, -5.0), (-5.015, 0.4992, -5.0), (-5.015, -0.4862, -5.0)], [], [(0, 1, 3, 2), (5, 4, 2, 3), (1, 0, 4, 5), (5, 3, 1), (2, 4, 0)])
_uv = me_square_wall_quarter_slope_001.uv_layers.new(name='UVMap')
_uv.uv.foreach_set('vector', [0.751, 0.75, 1.0, 0.75, 1.0, 1.0, 0.751, 1.0, 1.0, 1.0, 0.751, 1.0, 0.751, 0.0, 1.0, 0.0, 1.0, 1.0, 0.751, 1.0, 0.751, 0.0, 1.0, 0.0, 0.0, 0.0, 1.0, 0.0, 1.0, 0.25, 0.0, 0.0, 1.0, 0.0, 0.0, 0.25])
me_square_wall_quarter_slope_001.materials.append(mat_reference)
me_square_wall_quarter_slope_001.use_remesh_preserve_volume = False
me_square_wall_quarter_slope_001.use_remesh_preserve_attributes = False
me_square_wall_quarter_slope_001.use_mirror_vertex_groups = False
me_square_wall_quarter_slope_001.update()
me_half_length_wall = bpy.data.meshes.new('half-length-wall')
me_half_length_wall.from_pydata([(-2.511, -0.4671, 5.041), (-2.511, 0.5097, 5.041), (-2.511, -0.4583, -4.959), (-2.511, 0.5085, -4.959), (2.489, -0.4706, 5.041), (2.489, 0.4977, 5.041), (2.489, -0.4792, -4.959), (2.489, 0.5062, -4.959)], [], [(0, 1, 3, 2), (6, 7, 5, 4), (2, 6, 4, 0), (1, 0, 4, 5), (7, 6, 2, 3), (7, 3, 1, 5)])
_uv = me_half_length_wall.uv_layers.new(name='UVMap')
_uv.uv.foreach_set('vector', [0.751, 0.0, 1.0, 0.0, 1.0, 1.0, 0.751, 1.0, 0.751, 0.0, 1.0, 0.0, 1.0, 1.0, 0.751, 1.0, 0.4979, 0.0, 0.9979, 0.0, 0.9979, 1.0, 0.4979, 1.0, 0.2479, 0.5, -0.001071, 0.5, -0.001071, 0.0, 0.2479, 0.0, 0.2479, 1.0, -0.001071, 1.0, -0.001071, 0.5, 0.2479, 0.5, -0.2521, 0.0, 0.2479, 0.0, 0.2479, 1.0, -0.2521, 1.0])
me_half_length_wall.materials.append(mat_reference)
me_half_length_wall.use_remesh_preserve_volume = False
me_half_length_wall.use_remesh_preserve_attributes = False
me_half_length_wall.use_mirror_vertex_groups = False
me_half_length_wall.update()
me_arc_wall_8th_b = bpy.data.meshes.new('arc-wall-8th-b')
me_arc_wall_8th_b.from_pydata([(-1.982, 0.02184, -5.0), (-1.982, 0.02184, 5.0), (-1.011, 0.3166, -5.0), (-1.011, 0.3166, 5.0), (1.983e-07, 0.4161, -5.0), (1.983e-07, 0.4161, 5.0), (1.011, 0.3166, -5.0), (1.011, 0.3166, 5.0), (1.982, 0.02184, -5.0), (1.982, 0.02184, 5.0), (1.784, -0.4567, 5.0), (1.784, -0.4567, -5.0), (0.9095, -0.1914, 5.0), (0.9095, -0.1914, -5.0), (-0.9095, -0.1914, 5.0), (-0.9095, -0.1914, -5.0), (-1.784, -0.4567, 5.0), (-1.784, -0.4567, -5.0), (1.057e-07, -0.1018, 5.0), (1.057e-07, -0.1018, -5.0)], [], [(3, 14, 18, 5), (1, 16, 14, 3), (0, 1, 3, 2), (2, 3, 5, 4), (4, 5, 7, 6), (6, 7, 9, 8), (0, 17, 16, 1), (7, 12, 10, 9), (4, 19, 15, 2), (11, 10, 12, 13), (15, 14, 16, 17), (19, 18, 14, 15), (8, 11, 13, 6), (6, 13, 19, 4), (5, 18, 12, 7), (13, 12, 18, 19), (8, 9, 10, 11), (2, 15, 17, 0)])
_uv = me_arc_wall_8th_b.uv_layers.new(name='UVMap')
_uv.uv.foreach_set('vector', [0.8727, 0.8429, 0.8727, 0.753, 0.7492, 0.753, 0.7492, 0.8429, 0.9963, 0.8429, 0.9963, 0.753, 0.8727, 0.753, 0.8727, 0.8429, 1.0, 0.0, 1.0, 1.0, 0.875, 1.0, 0.875, 0.0, 0.875, 0.0, 0.875, 1.0, 0.75, 1.0, 0.75, 0.0, 0.75, 0.0, 0.75, 1.0, 0.625, 1.0, 0.625, 0.0, 0.625, 0.0, 0.625, 1.0, 0.5, 1.0, 0.5, 0.0, 0.25, 2.241e-05, 0.3, 2.236e-05, 0.3, 1.0, 0.25, 1.0, 0.6256, 0.8429, 0.6256, 0.753, 0.502, 0.753, 0.502, 0.8429, 0.4978, 0.7608, 0.4973, 0.8284, 0.6203, 0.8308, 0.6199, 0.7582, 1.25, 0.0, 1.25, 1.0, 1.123, 1.0, 1.123, 0.0, 0.875, 0.0, 0.875, 1.0, 0.75, 1.0, 0.75, 0.0, 1.0, 0.0, 1.0, 1.0, 0.875, 1.0, 0.875, 0.0, 0.2529, 0.7608, 0.2515, 0.832, 0.3744, 0.8302, 0.3757, 0.7588, 0.3757, 0.7588, 0.3744, 0.8302, 0.4973, 0.8284, 0.4978, 0.7608, 0.7492, 0.8429, 0.7492, 0.753, 0.6256, 0.753, 0.6256, 0.8429, 1.123, 0.0, 1.123, 1.0, 1.0, 1.0, 1.0, 0.0, 0.25, 1.0, 0.25, 2.241e-05, 0.3, 2.236e-05, 0.3, 1.0, 0.6199, 0.7582, 0.6203, 0.8308, 0.7432, 0.8311, 0.7433, 0.7608])
me_arc_wall_8th_b.materials.append(mat_reference)
me_arc_wall_8th_b.use_remesh_fix_poles = True
me_arc_wall_8th_b.use_remesh_preserve_attributes = False
me_arc_wall_8th_b.use_mirror_vertex_groups = False
me_arc_wall_8th_b.update()
me_arc_wall_8th_a_001 = bpy.data.meshes.new('arc-wall-8th-a.001')
me_arc_wall_8th_a_001.from_pydata([(-1.982, 0.02184, -5.0), (-1.982, 0.02184, 5.0), (-1.011, 0.3166, -5.0), (-1.011, 0.3166, 5.0), (1.983e-07, 0.4161, -5.0), (1.983e-07, 0.4161, 5.0), (1.011, 0.3166, -5.0), (1.011, 0.3166, 5.0), (1.982, 0.02184, -5.0), (1.982, 0.02184, 5.0), (1.784, -0.4567, 5.0), (1.784, -0.4567, -5.0), (0.9095, -0.1914, 5.0), (0.9095, -0.1914, -5.0), (-0.9095, -0.1914, 5.0), (-0.9095, -0.1914, -5.0), (-1.784, -0.4567, 5.0), (-1.784, -0.4567, -5.0), (1.057e-07, -0.1018, 5.0), (1.057e-07, -0.1018, -5.0)], [], [(3, 14, 18, 5), (1, 16, 14, 3), (0, 1, 3, 2), (2, 3, 5, 4), (4, 5, 7, 6), (6, 7, 9, 8), (0, 17, 16, 1), (7, 12, 10, 9), (4, 19, 15, 2), (11, 10, 12, 13), (15, 14, 16, 17), (19, 18, 14, 15), (8, 11, 13, 6), (6, 13, 19, 4), (5, 18, 12, 7), (13, 12, 18, 19), (8, 9, 10, 11), (2, 15, 17, 0)])
_uv = me_arc_wall_8th_a_001.uv_layers.new(name='UVMap')
_uv.uv.foreach_set('vector', [0.8727, 0.8429, 0.8727, 0.753, 0.7492, 0.753, 0.7492, 0.8429, 0.9963, 0.8429, 0.9963, 0.753, 0.8727, 0.753, 0.8727, 0.8429, 0.5, 0.0, 0.5, 1.0, 0.375, 1.0, 0.375, 0.0, 0.375, 0.0, 0.375, 1.0, 0.25, 1.0, 0.25, 0.0, 0.25, 0.0, 0.25, 1.0, 0.125, 1.0, 0.125, 0.0, 0.125, 0.0, 0.125, 1.0, 0.0, 1.0, 0.0, 0.0, 0.25, 2.241e-05, 0.3, 2.236e-05, 0.3, 1.0, 0.25, 1.0, 0.6256, 0.8429, 0.6256, 0.753, 0.502, 0.753, 0.502, 0.8429, 0.4978, 0.7608, 0.4973, 0.8284, 0.6203, 0.8308, 0.6199, 0.7582, 0.75, 0.0, 0.75, 1.0, 0.6232, 1.0, 0.6232, 0.0, 0.375, 0.0, 0.375, 1.0, 0.25, 1.0, 0.25, 0.0, 0.5, 0.0, 0.5, 1.0, 0.375, 1.0, 0.375, 0.0, 0.2529, 0.7608, 0.2515, 0.832, 0.3744, 0.8302, 0.3757, 0.7588, 0.3757, 0.7588, 0.3744, 0.8302, 0.4973, 0.8284, 0.4978, 0.7608, 0.7492, 0.8429, 0.7492, 0.753, 0.6256, 0.753, 0.6256, 0.8429, 0.6232, 0.0, 0.6232, 1.0, 0.5, 1.0, 0.5, 0.0, 0.25, 1.0, 0.25, 2.241e-05, 0.3, 2.236e-05, 0.3, 1.0, 0.6199, 0.7582, 0.6203, 0.8308, 0.7432, 0.8311, 0.7433, 0.7608])
me_arc_wall_8th_a_001.materials.append(mat_reference)
me_arc_wall_8th_a_001.use_remesh_fix_poles = True
me_arc_wall_8th_a_001.use_remesh_preserve_attributes = False
me_arc_wall_8th_a_001.use_mirror_vertex_groups = False
me_arc_wall_8th_a_001.update()
me_spiral_staircase_column = bpy.data.meshes.new('spiral-staircase-column')
me_spiral_staircase_column.from_pydata([(1.493e-08, 0.588, -5.0), (1.493e-08, 0.588, 5.0), (0.225, 0.5432, -5.0), (0.225, 0.5432, 5.0), (0.4158, 0.4158, -5.0), (0.4158, 0.4158, 5.0), (0.5432, 0.225, -5.0), (0.5432, 0.225, 5.0), (0.588, -3.107e-08, -5.0), (0.588, -3.107e-08, 5.0), (0.5432, -0.225, -5.0), (0.5432, -0.225, 5.0), (0.4158, -0.4158, -5.0), (0.4158, -0.4158, 5.0), (0.225, -0.5432, -5.0), (0.225, -0.5432, 5.0), (1.037e-07, -0.588, -5.0), (1.037e-07, -0.588, 5.0), (-0.225, -0.5432, -5.0), (-0.225, -0.5432, 5.0), (-0.4158, -0.4158, -5.0), (-0.4158, -0.4158, 5.0), (-0.5432, -0.225, -5.0), (-0.5432, -0.225, 5.0), (-0.588, 1.645e-09, -5.0), (-0.588, 1.645e-09, 5.0), (-0.5432, 0.225, -5.0), (-0.5432, 0.225, 5.0), (-0.4158, 0.4158, -5.0), (-0.4158, 0.4158, 5.0), (-0.225, 0.5432, -5.0), (-0.225, 0.5432, 5.0)], [], [(0, 1, 3, 2), (2, 3, 5, 4), (4, 5, 7, 6), (6, 7, 9, 8), (8, 9, 11, 10), (10, 11, 13, 12), (12, 13, 15, 14), (14, 15, 17, 16), (16, 17, 19, 18), (18, 19, 21, 20), (20, 21, 23, 22), (22, 23, 25, 24), (24, 25, 27, 26), (26, 27, 29, 28), (21, 13, 5), (28, 29, 31, 30), (30, 31, 1, 0), (30, 6, 14), (5, 3, 29), (3, 1, 29), (1, 31, 29), (29, 27, 25), (25, 23, 21), (21, 19, 13), (19, 17, 13), (17, 15, 13), (13, 11, 9), (9, 7, 5), (29, 25, 5), (25, 21, 5), (13, 9, 5), (30, 0, 2), (2, 4, 30), (4, 6, 30), (6, 8, 14), (8, 10, 14), (10, 12, 14), (14, 16, 18), (18, 20, 22), (22, 24, 26), (26, 28, 22), (28, 30, 22), (14, 18, 30), (18, 22, 30)])
_uv = me_spiral_staircase_column.uv_layers.new(name='UVMap')
_uv.uv.foreach_set('vector', [1.502, -0.5, 1.502, 2.0, 1.439, 2.0, 1.439, -0.5, 1.439, -0.5, 1.439, 2.0, 1.377, 2.0, 1.377, -0.5, 1.377, -0.5, 1.377, 2.0, 1.314, 2.0, 1.314, -0.5, 1.314, -0.5, 1.314, 2.0, 1.252, 2.0, 1.252, -0.5, 1.252, -0.5, 1.252, 2.0, 1.189, 2.0, 1.189, -0.5, 1.189, -0.5, 1.189, 2.0, 1.127, 2.0, 1.127, -0.5, 1.127, -0.5, 1.127, 2.0, 1.064, 2.0, 1.064, -0.5, 1.064, -0.5, 1.064, 2.0, 1.002, 2.0, 1.002, -0.5, 1.002, -0.5, 1.002, 2.0, 0.9391, 2.0, 0.9391, -0.5, 0.9391, -0.5, 0.9391, 2.0, 0.8766, 2.0, 0.8766, -0.5, 0.8766, -0.5, 0.8766, 2.0, 0.8141, 2.0, 0.8141, -0.5, 0.8141, -0.5, 0.8141, 2.0, 0.7516, 2.0, 0.7516, -0.5, 0.7516, -0.5, 0.7516, 2.0, 0.6891, 2.0, 0.6891, -0.5, 0.6891, -0.5, 0.6891, 2.0, 0.6266, 2.0, 0.6266, -0.5, 0.08029, 0.08029, 0.4197, 0.08029, 0.4197, 0.4197, 0.6266, -0.5, 0.6266, 2.0, 0.5641, 2.0, 0.5641, -0.5, 0.5641, -0.5, 0.5641, 2.0, 0.5016, 2.0, 0.5016, -0.5, 0.6582, 0.4717, 0.9717, 0.3418, 0.8418, 0.02827, 0.4197, 0.4197, 0.3418, 0.4717, 0.08029, 0.4197, 0.3418, 0.4717, 0.25, 0.49, 0.08029, 0.4197, 0.25, 0.49, 0.1582, 0.4717, 0.08029, 0.4197, 0.08029, 0.4197, 0.02827, 0.3418, 0.01, 0.25, 0.01, 0.25, 0.02827, 0.1582, 0.08029, 0.08029, 0.08029, 0.08029, 0.1582, 0.02827, 0.4197, 0.08029, 0.1582, 0.02827, 0.25, 0.01, 0.4197, 0.08029, 0.25, 0.01, 0.3418, 0.02827, 0.4197, 0.08029, 0.4197, 0.08029, 0.4717, 0.1582, 0.49, 0.25, 0.49, 0.25, 0.4717, 0.3418, 0.4197, 0.4197, 0.08029, 0.4197, 0.01, 0.25, 0.4197, 0.4197, 0.01, 0.25, 0.08029, 0.08029, 0.4197, 0.4197, 0.4197, 0.08029, 0.49, 0.25, 0.4197, 0.4197, 0.6582, 0.4717, 0.75, 0.49, 0.8418, 0.4717, 0.8418, 0.4717, 0.9197, 0.4197, 0.6582, 0.4717, 0.9197, 0.4197, 0.9717, 0.3418, 0.6582, 0.4717, 0.9717, 0.3418, 0.99, 0.25, 0.8418, 0.02827, 0.99, 0.25, 0.9717, 0.1582, 0.8418, 0.02827, 0.9717, 0.1582, 0.9197, 0.08029, 0.8418, 0.02827, 0.8418, 0.02827, 0.75, 0.01, 0.6582, 0.02827, 0.6582, 0.02827, 0.5803, 0.08029, 0.5283, 0.1582, 0.5283, 0.1582, 0.51, 0.25, 0.5283, 0.3418, 0.5283, 0.3418, 0.5803, 0.4197, 0.5283, 0.1582, 0.5803, 0.4197, 0.6582, 0.4717, 0.5283, 0.1582, 0.8418, 0.02827, 0.6582, 0.02827, 0.6582, 0.4717, 0.6582, 0.02827, 0.5283, 0.1582, 0.6582, 0.4717])
me_spiral_staircase_column.materials.append(mat_reference)
me_spiral_staircase_column.use_remesh_preserve_volume = False
me_spiral_staircase_column.use_remesh_preserve_attributes = False
me_spiral_staircase_column.use_mirror_vertex_groups = False
me_spiral_staircase_column.update()
me_corner_slope = bpy.data.meshes.new('corner-slope')
me_corner_slope.from_pydata([(-5.0, -5.0, -1.0), (-5.0, -5.0, 0.0), (-5.0, 5.0, -1.0), (-5.0, 5.0, 2.5), (5.0, -5.0, -1.0), (5.0, -5.0, 0.0), (5.0, 5.0, -1.0), (5.0, 5.0, 0.0)], [], [(0, 1, 3, 2), (2, 3, 7, 6), (6, 7, 5, 4), (4, 5, 1, 0), (2, 6, 4, 0), (3, 1, 5), (7, 3, 5)])
_uv = me_corner_slope.uv_layers.new(name='UVMap')
_uv.uv.foreach_set('vector', [0.751, 0.0, 1.0, 0.0, 1.0, 1.0, 0.751, 1.0, 0.751, 0.0, 1.0, 0.0, 1.0, 1.0, 0.751, 1.0, 0.751, 0.0, 1.0, 0.0, 1.0, 1.0, 0.751, 1.0, 0.751, 0.0, 1.0, 0.0, 1.0, 1.0, 0.751, 1.0, 0.0, 0.0, 1.0, 0.0, 1.0, 1.0, 0.0, 1.0, 1.0, 0.0, 1.0, 1.0, 0.0, 1.0, 0.0, 0.0, 1.0, 0.0, 0.0, 1.0])
me_corner_slope.materials.append(mat_reference)
me_corner_slope.use_remesh_preserve_volume = False
me_corner_slope.use_remesh_preserve_attributes = False
me_corner_slope.use_mirror_vertex_groups = False
me_corner_slope.update()
me_full_slope = bpy.data.meshes.new('full-slope')
me_full_slope.from_pydata([(-5.0, 5.0, -1.0), (-5.0, 5.0, 0.0), (5.0, 5.0, -1.0), (5.0, 5.0, 2.5), (-5.0, -5.0, -1.0), (-5.0, -5.0, 0.0), (5.0, -5.0, -1.0), (5.0, -5.0, 2.5)], [], [(0, 1, 3, 2), (2, 3, 7, 6), (6, 7, 5, 4), (4, 5, 1, 0), (2, 6, 4, 0), (3, 1, 5), (7, 3, 5)])
_uv = me_full_slope.uv_layers.new(name='UVMap')
_uv.uv.foreach_set('vector', [0.751, 0.0, 1.0, 0.0, 1.0, 1.0, 0.751, 1.0, 0.751, 0.0, 1.0, 0.0, 1.0, 1.0, 0.751, 1.0, 0.751, 0.0, 1.0, 0.0, 1.0, 1.0, 0.751, 1.0, 0.751, 0.0, 1.0, 0.0, 1.0, 1.0, 0.751, 1.0, 0.0, 0.0, 1.0, 0.0, 1.0, 1.0, 0.0, 1.0, 1.0, 0.0, 1.0, 1.0, 0.0, 1.0, 0.0, 0.0, 1.0, 0.0, 0.0, 1.0])
me_full_slope.materials.append(mat_reference)
me_full_slope.use_remesh_preserve_volume = False
me_full_slope.use_remesh_preserve_attributes = False
me_full_slope.use_mirror_vertex_groups = False
me_full_slope.update()
me_wall_square_short = bpy.data.meshes.new('wall-square-short')
me_wall_square_short.from_pydata([(4.985, -0.01495, 5.0), (4.985, -1.003, 5.0), (4.985, -0.04131, -5.0), (4.985, -0.9923, -5.0), (-5.015, -0.007902, 5.0), (-5.015, -0.9791, 5.0), (-5.015, 0.0006726, -5.0), (-5.015, -0.9877, -5.0)], [], [(0, 1, 3, 2), (7, 3, 1, 5), (6, 7, 5, 4), (2, 6, 4, 0), (7, 6, 2, 3), (1, 0, 4, 5)])
_uv = me_wall_square_short.uv_layers.new(name='UVMap')
_uv.uv.foreach_set('vector', [0.751, 0.0, 1.0, 0.0, 1.0, 1.0, 0.751, 1.0, 0.0, 0.0, 1.0, 0.0, 1.0, 1.0, 0.0, 1.0, 0.751, 0.0, 1.0, 0.0, 1.0, 1.0, 0.751, 1.0, 0.0, 0.0, 1.0, 0.0, 1.0, 1.0, 0.0, 1.0, 1.0, 1.0, 0.751, 1.0, 0.751, 0.0, 1.0, 0.0, 1.0, 1.0, 0.751, 1.0, 0.751, 0.0, 1.0, 0.0])
me_wall_square_short.materials.append(mat_reference)
me_wall_square_short.use_remesh_preserve_volume = False
me_wall_square_short.use_remesh_preserve_attributes = False
me_wall_square_short.use_mirror_vertex_groups = False
me_wall_square_short.update()
me_mask = bpy.data.meshes.new('mask')
me_mask.from_pydata([(-1.0, -1.0, -1.0), (-1.0, -1.0, 1.0), (-1.0, 1.0, -1.0), (-1.0, 1.0, 1.0), (1.0, -1.0, -1.0), (1.0, -1.0, 1.0), (1.0, 1.0, -1.0), (1.0, 1.0, 1.0)], [], [(0, 1, 3, 2), (2, 3, 7, 6), (6, 7, 5, 4), (4, 5, 1, 0), (2, 6, 4, 0), (7, 3, 1, 5)])
_uv = me_mask.uv_layers.new(name='UVMap')
_uv.uv.foreach_set('vector', [0.375, 0.0, 0.625, 0.0, 0.625, 0.25, 0.375, 0.25, 0.375, 0.25, 0.625, 0.25, 0.625, 0.5, 0.375, 0.5, 0.375, 0.5, 0.625, 0.5, 0.625, 0.75, 0.375, 0.75, 0.375, 0.75, 0.625, 0.75, 0.625, 1.0, 0.375, 1.0, 0.125, 0.5, 0.375, 0.5, 0.375, 0.75, 0.125, 0.75, 0.625, 0.5, 0.875, 0.5, 0.875, 0.75, 0.625, 0.75])
me_mask.use_remesh_fix_poles = True
me_mask.use_remesh_preserve_attributes = False
me_mask.use_mirror_vertex_groups = False
me_mask.update()
me_floor_diagonal = bpy.data.meshes.new('floor-diagonal')
me_floor_diagonal.from_pydata([(-5.0, -5.0, -1.0), (-5.0, -5.0, 0.0005), (-5.0, 5.0, -1.0), (-5.0, 5.0, 0.0005), (5.0, -5.0, -1.0), (5.0, -5.0, 0.0005), (5.0, 5.0, -1.0), (5.0, 5.0, 0.0005)], [], [(0, 1, 3, 2), (2, 3, 7, 6), (6, 7, 5, 4), (4, 5, 1, 0), (2, 6, 4, 0), (7, 3, 1, 5)])
_uv = me_floor_diagonal.uv_layers.new(name='UVMap')
_uv.uv.foreach_set('vector', [0.751, 0.0, 1.0, 0.0, 1.0, 1.0, 0.751, 1.0, 0.751, 0.0, 1.0, 0.0, 1.0, 1.0, 0.751, 1.0, 0.751, 0.0, 1.0, 0.0, 1.0, 1.0, 0.751, 1.0, 0.751, 0.0, 1.0, 0.0, 1.0, 1.0, 0.751, 1.0, 0.0, 0.0, 1.0, 0.0, 1.0, 1.0, 0.0, 1.0, 0.0, 0.0, 1.0, 0.0, 1.0, 1.0, 0.0, 1.0])
me_floor_diagonal.materials.append(mat_reference)
me_floor_diagonal.use_remesh_preserve_volume = False
me_floor_diagonal.use_remesh_preserve_attributes = False
me_floor_diagonal.use_mirror_vertex_groups = False
me_floor_diagonal.update()
me_cube_005 = bpy.data.meshes.new('Cube.005')
me_cube_005.from_pydata([(-1.0, -1.0, -1.0), (-1.0, -1.0, 1.0), (-1.0, 1.0, -1.0), (-1.0, 1.0, 1.0), (1.0, -1.0, -1.0), (1.0, -1.0, 1.0), (1.0, 1.0, -1.0), (1.0, 1.0, 1.0)], [], [(0, 1, 3, 2), (2, 3, 7, 6), (6, 7, 5, 4), (4, 5, 1, 0), (2, 6, 4, 0), (7, 3, 1, 5)])
_uv = me_cube_005.uv_layers.new(name='UVMap')
_uv.uv.foreach_set('vector', [0.375, 0.0, 0.625, 0.0, 0.625, 0.25, 0.375, 0.25, 0.375, 0.25, 0.625, 0.25, 0.625, 0.5, 0.375, 0.5, 0.375, 0.5, 0.625, 0.5, 0.625, 0.75, 0.375, 0.75, 0.375, 0.75, 0.625, 0.75, 0.625, 1.0, 0.375, 1.0, 0.125, 0.5, 0.375, 0.5, 0.375, 0.75, 0.125, 0.75, 0.625, 0.5, 0.875, 0.5, 0.875, 0.75, 0.625, 0.75])
me_cube_005.use_remesh_preserve_volume = False
me_cube_005.use_remesh_preserve_attributes = False
me_cube_005.use_mirror_vertex_groups = False
me_cube_005.update()
me_cube_006 = bpy.data.meshes.new('Cube.006')
me_cube_006.from_pydata([(-5.0, -5.0, -5.0), (-5.0, -5.0, 5.0), (-5.0, 5.0, -5.0), (-5.0, 5.0, 5.0), (5.0, -5.0, -5.0), (5.0, -5.0, 5.0), (5.0, 5.0, -5.0), (5.0, 5.0, 5.0)], [], [(0, 1, 3, 2), (2, 3, 7, 6), (6, 7, 5, 4), (4, 5, 1, 0), (2, 6, 4, 0), (7, 3, 1, 5)])
_uv = me_cube_006.uv_layers.new(name='UVMap')
_uv.uv.foreach_set('vector', [0.375, 0.0, 0.625, 0.0, 0.625, 0.25, 0.375, 0.25, 0.375, 0.25, 0.625, 0.25, 0.625, 0.5, 0.375, 0.5, 0.375, 0.5, 0.625, 0.5, 0.625, 0.75, 0.375, 0.75, 0.375, 0.75, 0.625, 0.75, 0.625, 1.0, 0.375, 1.0, 0.125, 0.5, 0.375, 0.5, 0.375, 0.75, 0.125, 0.75, 0.625, 0.5, 0.875, 0.5, 0.875, 0.75, 0.625, 0.75])
me_cube_006.use_remesh_fix_poles = True
me_cube_006.use_remesh_preserve_attributes = False
me_cube_006.use_mirror_vertex_groups = False
me_cube_006.update()
me_p_cube = bpy.data.meshes.new('p-cube')
me_p_cube.from_pydata([(-1.0, -1.0, -1.0), (-1.0, -1.0, 1.0), (-1.0, 1.0, -1.0), (-1.0, 1.0, 1.0), (1.0, -1.0, -1.0), (1.0, -1.0, 1.0), (1.0, 1.0, -1.0), (1.0, 1.0, 1.0)], [], [(0, 1, 3, 2), (2, 3, 7, 6), (6, 7, 5, 4), (4, 5, 1, 0), (2, 6, 4, 0), (7, 3, 1, 5)])
_uv = me_p_cube.uv_layers.new(name='UVMap')
_uv.uv.foreach_set('vector', [0.375, 0.0, 0.625, 0.0, 0.625, 0.25, 0.375, 0.25, 0.375, 0.25, 0.625, 0.25, 0.625, 0.5, 0.375, 0.5, 0.375, 0.5, 0.625, 0.5, 0.625, 0.75, 0.375, 0.75, 0.375, 0.75, 0.625, 0.75, 0.625, 1.0, 0.375, 1.0, 0.125, 0.5, 0.375, 0.5, 0.375, 0.75, 0.125, 0.75, 0.625, 0.5, 0.875, 0.5, 0.875, 0.75, 0.625, 0.75])
me_p_cube.use_remesh_fix_poles = True
me_p_cube.use_remesh_preserve_attributes = False
me_p_cube.use_mirror_vertex_groups = False
me_p_cube.update()

# ---- objects
ob_long_stair_step = bpy.data.objects.new('long-stair-step', me_long_stair_step)
ob_square_wall = bpy.data.objects.new('square-wall', me_square_wall)
ob_long_step = bpy.data.objects.new('long-step', me_long_step)
ob_floor_square = bpy.data.objects.new('floor-square', me_floor_square)
ob_half_circle_floor = bpy.data.objects.new('half-circle-floor', me_half_circle_floor)
ob_filler_column = bpy.data.objects.new('filler-column', me_filler_column)
ob_circle_floor = bpy.data.objects.new('circle-floor', me_circle_floor)
ob_curving_stair_step = bpy.data.objects.new('curving-stair-step', me_curving_stair_step)
ob_half_square_floor = bpy.data.objects.new('half-square-floor', me_half_square_floor)
ob_square_wall_doorway = bpy.data.objects.new('square-wall-doorway', me_square_wall_doorway)
ob_door_cutout = bpy.data.objects.new('door-cutout', me_cube)
ob_doorway_collision = bpy.data.objects.new('doorway-collision', me_cube_001)
ob_doorway_collision_001 = bpy.data.objects.new('doorway-collision.001', me_cube_002)
ob_doorway_collision_002 = bpy.data.objects.new('doorway-collision.002', me_cube_003)
ob_square_wall_window = bpy.data.objects.new('square-wall-window', me_square_wall_window)
ob_window_cut = bpy.data.objects.new('window-cut', me_cube_004)
ob_diagonal_wall = bpy.data.objects.new('diagonal-wall', me_diagonal_wall)
ob_quarter_slope_old = bpy.data.objects.new('quarter-slope-old', me_quarter_slope_old)
ob_square_wall_half_height = bpy.data.objects.new('square-wall-half-height', me_square_wall_half_height)
ob_large_brick = bpy.data.objects.new('large-brick', me_large_brick)
ob_square_wall_quarter_height = bpy.data.objects.new('square-wall-quarter-height', me_square_wall_quarter_height_001)
ob_square_wall_quarter_slope = bpy.data.objects.new('square-wall-quarter-slope', me_square_wall_quarter_slope_001)
ob_half_length_wall = bpy.data.objects.new('half-length-wall', me_half_length_wall)
ob_arc_wall_8th_a = bpy.data.objects.new('arc-wall-8th-a', me_arc_wall_8th_b)
ob_arc_wall_8th_b = bpy.data.objects.new('arc-wall-8th-b', me_arc_wall_8th_a_001)
ob_spiral_staircase_column = bpy.data.objects.new('spiral-staircase-column', me_spiral_staircase_column)
ob_corner_slope = bpy.data.objects.new('corner-slope', me_corner_slope)
ob_full_slope = bpy.data.objects.new('full-slope', me_full_slope)
ob_wall_square_short = bpy.data.objects.new('wall-square-short', me_wall_square_short)
ob_mask = bpy.data.objects.new('mask', me_mask)
ob_floor_diagonal = bpy.data.objects.new('floor-diagonal', me_floor_diagonal)
ob_diagonal_floor_cutout = bpy.data.objects.new('diagonal-floor-cutout', me_cube_005)
ob_cell_reference = bpy.data.objects.new('cell-reference', me_cube_006)
ob_p_cube = bpy.data.objects.new('p-cube', me_p_cube)

# ---- transforms, parenting, visibility, modifiers, constraints
ob_long_stair_step.location = (0.0, 0.0, 0.0)
ob_long_stair_step.lineart.crease_threshold = 0.0
ob_square_wall.location = (0.0, 0.0, 0.0)
ob_square_wall.lineart.crease_threshold = 0.0
ob_long_step.location = (0.0, 0.0, 0.0)
ob_long_step.lineart.crease_threshold = 0.0
ob_floor_square.location = (0.0, 0.0, 0.0)
ob_floor_square.lineart.crease_threshold = 0.0
ob_half_circle_floor.location = (0.0, 0.0, 0.0)
ob_half_circle_floor.lineart.crease_threshold = 0.0
ob_filler_column.location = (0.0, 0.0, 0.0)
ob_filler_column.lineart.crease_threshold = 0.0
ob_circle_floor.location = (0.0, 0.0, 0.0)
ob_circle_floor.lineart.crease_threshold = 0.0
ob_curving_stair_step.location = (0.0, 0.0, 0.0)
ob_curving_stair_step.lineart.crease_threshold = 0.0
ob_half_square_floor.location = (0.0, 0.0, 0.0)
ob_half_square_floor.lineart.crease_threshold = 0.0
ob_square_wall_doorway.location = (-0.03496, -0.0159, 4.163e-08)
ob_square_wall_doorway.lineart.crease_threshold = 0.0
_m = ob_square_wall_doorway.modifiers.new('Boolean', 'BOOLEAN')
_m.object = ob_door_cutout
_m.solver = 'FAST'
_m = ob_square_wall_doorway.modifiers.new('Triangulate', 'TRIANGULATE')
_m.quad_method = 'BEAUTY'
ob_door_cutout.parent = ob_square_wall_doorway
ob_door_cutout.matrix_parent_inverse = Matrix(((1.0, -0.0, 0.0, 0.03496), (-0.0, 1.0, -0.0, 0.0159), (-0.0, 0.0, 1.0, -4.163e-08), (-0.0, 0.0, -0.0, 1.0)))
ob_door_cutout.location = (0.0, 0.0, -2.804)
ob_door_cutout.scale = (1.857, 1.406, 2.262)
ob_door_cutout.lineart.crease_threshold = 0.0
ob_doorway_collision.parent = ob_square_wall_doorway
ob_doorway_collision.matrix_parent_inverse = Matrix(((1.0, -0.0, 0.0, 0.03496), (-0.0, 1.0, -0.0, 0.0159), (-0.0, 0.0, 1.0, -4.163e-08), (-0.0, 0.0, -0.0, 1.0)))
ob_doorway_collision.location = (3.407, 0.0, -0.02613)
ob_doorway_collision.lineart.crease_threshold = 0.0
ob_doorway_collision_001.parent = ob_square_wall_doorway
ob_doorway_collision_001.matrix_parent_inverse = Matrix(((1.0, -0.0, 0.0, 0.03496), (-0.0, 1.0, -0.0, 0.0159), (-0.0, 0.0, 1.0, -4.163e-08), (-0.0, 0.0, -0.0, 1.0)))
ob_doorway_collision_001.location = (-3.447, 0.0, -0.02613)
ob_doorway_collision_001.lineart.crease_threshold = 0.0
ob_doorway_collision_002.parent = ob_square_wall_doorway
ob_doorway_collision_002.matrix_parent_inverse = Matrix(((1.0, -0.0, 0.0, 0.03496), (-0.0, 1.0, -0.0, 0.0159), (-0.0, 0.0, 1.0, -4.163e-08), (-0.0, 0.0, -0.0, 1.0)))
ob_doorway_collision_002.location = (-0.04819, 0.0, -0.02613)
ob_doorway_collision_002.lineart.crease_threshold = 0.0
ob_square_wall_window.location = (-0.03496, -0.0159, 4.163e-08)
ob_square_wall_window.lineart.crease_threshold = 0.0
_m = ob_square_wall_window.modifiers.new('Boolean', 'BOOLEAN')
_m.object = ob_window_cut
_m.solver = 'FAST'
_m = ob_square_wall_window.modifiers.new('Triangulate', 'TRIANGULATE')
_m.quad_method = 'BEAUTY'
ob_window_cut.parent = ob_square_wall_window
ob_window_cut.matrix_parent_inverse = Matrix(((1.0, -0.0, 0.0, 0.03496), (-0.0, 1.0, -0.0, 0.0159), (-0.0, 0.0, 1.0, -4.163e-08), (-0.0, 0.0, -0.0, 1.0)))
ob_window_cut.location = (3.499e-05, 1.591e-05, -0.5585)
ob_window_cut.scale = (1.859, 1.408, 2.264)
ob_window_cut.lineart.crease_threshold = 0.0
ob_diagonal_wall.location = (0.0, 0.0, 0.0)
ob_diagonal_wall.lineart.crease_threshold = 0.0
ob_quarter_slope_old.location = (0.0, 0.0, 0.0)
ob_quarter_slope_old.lineart.crease_threshold = 0.0
ob_square_wall_half_height.location = (0.0, 0.0, 0.0)
ob_square_wall_half_height.lineart.crease_threshold = 0.0
ob_large_brick.location = (0.0, 0.0, 0.0)
ob_large_brick.lineart.crease_threshold = 0.0
ob_square_wall_quarter_height.location = (0.0, 0.0, 0.0)
ob_square_wall_quarter_height.lineart.crease_threshold = 0.0
ob_square_wall_quarter_slope.location = (0.0, 0.0, 0.0)
ob_square_wall_quarter_slope.lineart.crease_threshold = 0.0
ob_half_length_wall.location = (0.0, 0.0, 0.0)
ob_half_length_wall.lineart.crease_threshold = 0.0
ob_arc_wall_8th_a.location = (0.0, 0.0, 8.109e-09)
ob_arc_wall_8th_a.lineart.crease_threshold = 0.0
ob_arc_wall_8th_b.location = (0.0, 0.0, 8.109e-09)
ob_arc_wall_8th_b.lineart.crease_threshold = 0.0
ob_spiral_staircase_column.location = (0.0, 0.0, 0.0)
ob_spiral_staircase_column.lineart.crease_threshold = 0.0
ob_corner_slope.location = (0.0, 0.0, 0.0)
ob_corner_slope.lineart.crease_threshold = 0.0
ob_full_slope.location = (0.0, 0.0, 0.0)
ob_full_slope.lineart.crease_threshold = 0.0
ob_wall_square_short.location = (0.0, 0.0, 0.05815)
ob_wall_square_short.lineart.crease_threshold = 0.0
_m = ob_wall_square_short.modifiers.new('Boolean', 'BOOLEAN')
_m.object = ob_mask
_m.operation = 'INTERSECT'
_m.solver = 'FAST'
_m = ob_wall_square_short.modifiers.new('Triangulate', 'TRIANGULATE')
ob_mask.parent = ob_wall_square_short
ob_mask.matrix_parent_inverse = Matrix(((1.0, -0.0, 0.0, -0.0), (-0.0, 1.0, -0.0, 0.0), (0.0, -0.0, 1.0, -0.05815), (-0.0, 0.0, -0.0, 1.0)))
ob_mask.location = (0.0, 0.0, 0.5)
ob_mask.scale = (4.0, 2.0, 4.5)
ob_mask.display_type = 'BOUNDS'
ob_mask.lineart.crease_threshold = 0.0
ob_floor_diagonal.location = (0.0, 0.0, 0.0)
ob_floor_diagonal.lineart.crease_threshold = 0.0
_m = ob_floor_diagonal.modifiers.new('Boolean', 'BOOLEAN')
_m.object = ob_diagonal_floor_cutout
_m.solver = 'FAST'
_m = ob_floor_diagonal.modifiers.new('Triangulate', 'TRIANGULATE')
_m.quad_method = 'BEAUTY'
ob_diagonal_floor_cutout.parent = ob_floor_diagonal
ob_diagonal_floor_cutout.location = (-5.176, -5.385, 0.0)
ob_diagonal_floor_cutout.rotation_euler = (0.0, -0.0, -0.7854)
ob_diagonal_floor_cutout.scale = (7.603, 7.603, 1.585)
ob_diagonal_floor_cutout.display_type = 'BOUNDS'
ob_diagonal_floor_cutout.lineart.crease_threshold = 0.0
ob_cell_reference.location = (0.0, 0.0, 0.0)
ob_cell_reference.hide_select = True
ob_cell_reference.display_type = 'WIRE'
ob_cell_reference.display.show_shadows = False
ob_cell_reference.lineart.crease_threshold = 0.0
ob_p_cube.location = (0.0, 0.0, 0.0)
ob_p_cube.lineart.crease_threshold = 0.0

# ---- collection membership
col_elements.objects.link(ob_long_stair_step)
col_elements.objects.link(ob_square_wall)
col_elements.objects.link(ob_long_step)
col_elements.objects.link(ob_floor_square)
col_elements.objects.link(ob_half_circle_floor)
col_elements.objects.link(ob_filler_column)
col_elements.objects.link(ob_circle_floor)
col_elements.objects.link(ob_curving_stair_step)
col_elements.objects.link(ob_half_square_floor)
col_elements.objects.link(ob_square_wall_doorway)
col_elements.objects.link(ob_door_cutout)
col_elements.objects.link(ob_doorway_collision)
col_elements.objects.link(ob_doorway_collision_001)
col_elements.objects.link(ob_doorway_collision_002)
col_elements.objects.link(ob_square_wall_window)
col_elements.objects.link(ob_window_cut)
col_elements.objects.link(ob_diagonal_wall)
col_elements.objects.link(ob_quarter_slope_old)
col_elements.objects.link(ob_square_wall_half_height)
col_elements.objects.link(ob_large_brick)
col_elements.objects.link(ob_square_wall_quarter_height)
col_elements.objects.link(ob_square_wall_quarter_slope)
col_elements.objects.link(ob_half_length_wall)
col_elements.objects.link(ob_arc_wall_8th_a)
col_elements.objects.link(ob_arc_wall_8th_b)
col_elements.objects.link(ob_spiral_staircase_column)
col_elements.objects.link(ob_corner_slope)
col_elements.objects.link(ob_full_slope)
col_elements.objects.link(ob_wall_square_short)
col_elements.objects.link(ob_mask)
col_elements.objects.link(ob_floor_diagonal)
col_elements.objects.link(ob_diagonal_floor_cutout)
col_utility.objects.link(ob_cell_reference)
col_prototyping.objects.link(ob_p_cube)

# ---- scene / render settings (as saved in the file)
scene.frame_start = 1; scene.frame_end = 250; scene.frame_set(173)
scene.render.engine = 'CYCLES'
scene.render.resolution_percentage = 50
scene.render.dither_intensity = 0.0
scene.cycles.use_denoising = False
scene.cycles.samples = 128
scene.cycles.sampling_pattern = 'TABULATED_SOBOL'
scene.cycles.use_adaptive_sampling = False
scene.cycles.use_light_tree = False
scene.cycles.blur_glossy = 0.0
scene.cycles.sample_clamp_indirect = 0.0
scene.view_settings.view_transform = 'Standard'
bpy.context.view_layer.update()

# ---- added for rendering (the .blend has no active camera and no usable light): camera, sun
cam_auto = bpy.data.cameras.new('AutoCamera')
cam_auto.lens = 50.0
cam_auto.sensor_width = 36.0
cam_auto.clip_end = 1000.0
ob_auto_camera = bpy.data.objects.new('AutoCamera', cam_auto)
scene.collection.objects.link(ob_auto_camera)
ob_auto_camera.location = (28.0437, -42.9823, 25.7697)
ob_auto_camera.rotation_euler = (1.09748, -7.21219e-08, 0.694738)
scene.camera = ob_auto_camera
light_auto_sun = bpy.data.lights.new('AutoSun', 'SUN')
light_auto_sun.energy = 3.0
light_auto_sun.angle = 0.0523599
ob_auto_sun = bpy.data.objects.new('AutoSun', light_auto_sun)
scene.collection.objects.link(ob_auto_sun)
ob_auto_sun.rotation_euler = (0.872665, 0.174533, 0.523599)
bpy.context.view_layer.update()
